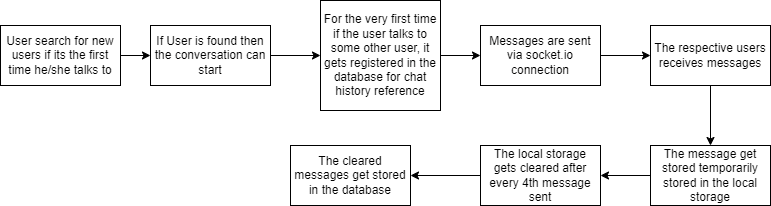

The diagram above was exported from draw.io. Its source (the exported page's mxGraphModel, read from the mxfile embedded in the PNG):
<mxGraphModel dx="1120" dy="508" grid="1" gridSize="10" guides="1" tooltips="1" connect="1" arrows="1" fold="1" page="1" pageScale="1" pageWidth="850" pageHeight="1100" math="0" shadow="0">
  <root>
    <mxCell id="0" />
    <mxCell id="1" parent="0" />
    <mxCell id="0LgYm2X43pdQMqo5eWQ2-3" style="edgeStyle=orthogonalEdgeStyle;rounded=0;orthogonalLoop=1;jettySize=auto;html=1;entryX=0;entryY=0.5;entryDx=0;entryDy=0;" edge="1" parent="1" source="0LgYm2X43pdQMqo5eWQ2-1" target="0LgYm2X43pdQMqo5eWQ2-2">
      <mxGeometry relative="1" as="geometry" />
    </mxCell>
    <mxCell id="0LgYm2X43pdQMqo5eWQ2-1" value="User search for new users if its the first time he/she talks to" style="rounded=0;whiteSpace=wrap;html=1;" vertex="1" parent="1">
      <mxGeometry x="30" y="40" width="120" height="60" as="geometry" />
    </mxCell>
    <mxCell id="0LgYm2X43pdQMqo5eWQ2-5" style="edgeStyle=orthogonalEdgeStyle;rounded=0;orthogonalLoop=1;jettySize=auto;html=1;entryX=0;entryY=0.5;entryDx=0;entryDy=0;" edge="1" parent="1" source="0LgYm2X43pdQMqo5eWQ2-2" target="0LgYm2X43pdQMqo5eWQ2-4">
      <mxGeometry relative="1" as="geometry" />
    </mxCell>
    <mxCell id="0LgYm2X43pdQMqo5eWQ2-2" value="If User is found then the conversation can start" style="rounded=0;whiteSpace=wrap;html=1;" vertex="1" parent="1">
      <mxGeometry x="180" y="40" width="120" height="60" as="geometry" />
    </mxCell>
    <mxCell id="0LgYm2X43pdQMqo5eWQ2-7" style="edgeStyle=orthogonalEdgeStyle;rounded=0;orthogonalLoop=1;jettySize=auto;html=1;" edge="1" parent="1" source="0LgYm2X43pdQMqo5eWQ2-4" target="0LgYm2X43pdQMqo5eWQ2-6">
      <mxGeometry relative="1" as="geometry" />
    </mxCell>
    <mxCell id="0LgYm2X43pdQMqo5eWQ2-4" value="For the very first time if the user talks to some other user, it gets registered in the database for chat history reference" style="rounded=0;whiteSpace=wrap;html=1;" vertex="1" parent="1">
      <mxGeometry x="350" y="15" width="120" height="110" as="geometry" />
    </mxCell>
    <mxCell id="0LgYm2X43pdQMqo5eWQ2-9" style="edgeStyle=orthogonalEdgeStyle;rounded=0;orthogonalLoop=1;jettySize=auto;html=1;" edge="1" parent="1" source="0LgYm2X43pdQMqo5eWQ2-6" target="0LgYm2X43pdQMqo5eWQ2-8">
      <mxGeometry relative="1" as="geometry" />
    </mxCell>
    <mxCell id="0LgYm2X43pdQMqo5eWQ2-6" value="Messages are sent via socket.io connection" style="rounded=0;whiteSpace=wrap;html=1;" vertex="1" parent="1">
      <mxGeometry x="510" y="40" width="120" height="60" as="geometry" />
    </mxCell>
    <mxCell id="0LgYm2X43pdQMqo5eWQ2-11" style="edgeStyle=orthogonalEdgeStyle;rounded=0;orthogonalLoop=1;jettySize=auto;html=1;entryX=0.5;entryY=0;entryDx=0;entryDy=0;" edge="1" parent="1" source="0LgYm2X43pdQMqo5eWQ2-8" target="0LgYm2X43pdQMqo5eWQ2-10">
      <mxGeometry relative="1" as="geometry" />
    </mxCell>
    <mxCell id="0LgYm2X43pdQMqo5eWQ2-8" value="The respective users receives messages" style="rounded=0;whiteSpace=wrap;html=1;" vertex="1" parent="1">
      <mxGeometry x="680" y="40" width="120" height="60" as="geometry" />
    </mxCell>
    <mxCell id="0LgYm2X43pdQMqo5eWQ2-13" style="edgeStyle=orthogonalEdgeStyle;rounded=0;orthogonalLoop=1;jettySize=auto;html=1;entryX=1;entryY=0.5;entryDx=0;entryDy=0;" edge="1" parent="1" source="0LgYm2X43pdQMqo5eWQ2-10" target="0LgYm2X43pdQMqo5eWQ2-12">
      <mxGeometry relative="1" as="geometry" />
    </mxCell>
    <mxCell id="0LgYm2X43pdQMqo5eWQ2-10" value="The message get stored temporarily stored in the local storage" style="rounded=0;whiteSpace=wrap;html=1;" vertex="1" parent="1">
      <mxGeometry x="680" y="160" width="120" height="60" as="geometry" />
    </mxCell>
    <mxCell id="0LgYm2X43pdQMqo5eWQ2-15" style="edgeStyle=orthogonalEdgeStyle;rounded=0;orthogonalLoop=1;jettySize=auto;html=1;entryX=1;entryY=0.5;entryDx=0;entryDy=0;" edge="1" parent="1" source="0LgYm2X43pdQMqo5eWQ2-12" target="0LgYm2X43pdQMqo5eWQ2-14">
      <mxGeometry relative="1" as="geometry" />
    </mxCell>
    <mxCell id="0LgYm2X43pdQMqo5eWQ2-12" value="The local storage gets cleared after every 4th message sent" style="rounded=0;whiteSpace=wrap;html=1;" vertex="1" parent="1">
      <mxGeometry x="510" y="160" width="120" height="60" as="geometry" />
    </mxCell>
    <mxCell id="0LgYm2X43pdQMqo5eWQ2-14" value="The cleared messages get stored in the database" style="rounded=0;whiteSpace=wrap;html=1;" vertex="1" parent="1">
      <mxGeometry x="320" y="160" width="120" height="60" as="geometry" />
    </mxCell>
  </root>
</mxGraphModel>